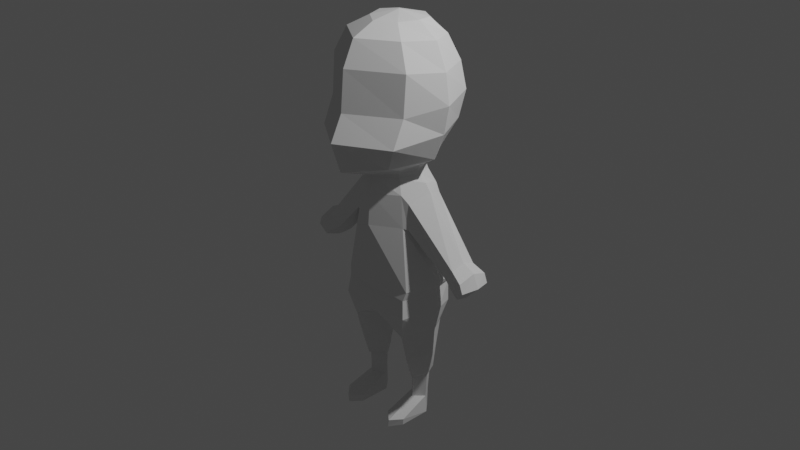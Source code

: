 # Source: simple_character.blend  (saved by Blender 2.82.7; exported with 4.5.12 LTS)
import bpy
from mathutils import Matrix  # noqa: F401  (used for matrix-valued properties, if any)

bpy.ops.wm.read_factory_settings(use_empty=True)
scene = bpy.context.scene
scene.name = 'Scene'

# ---- collections
col_collection = bpy.data.collections.new('Collection'); scene.collection.children.link(col_collection)

# ---- world
world_world = bpy.data.worlds.new('World'); scene.world = world_world
world_world.use_nodes = True; world_world.node_tree.nodes.clear()
_N = world_world.node_tree.nodes; _L = world_world.node_tree.links
n0 = _N.new('ShaderNodeOutputWorld'); n0.name = 'World Output'; n0.location = (300, 300)
n1 = _N.new('ShaderNodeBackground'); n1.name = 'Background'; n1.location = (10, 300)
n1.inputs[0].default_value = (0.05088, 0.05088, 0.05088, 1.0)
_L.new(n1.outputs[0], n0.inputs[0])
n0.is_active_output = True
world_world.color = (0.05088, 0.05088, 0.05088)
world_world.use_sun_shadow = False
world_world.sun_shadow_jitter_overblur = 0.0

# ---- cameras
cam_camera = bpy.data.cameras.new('Camera')
cam_camera.clip_end = 100.0
cam_camera.ortho_scale = 7.314

# ---- lights
light_light = bpy.data.lights.new('Light', 'POINT')
light_light.transmission_factor = 0.0
light_light.energy = 1000.0
light_light.shadow_soft_size = 0.1
light_light.shadow_maximum_resolution = 0.006
light_light.use_absolute_resolution = True

# ---- meshes
me_cube_003 = bpy.data.meshes.new('Cube.003')
me_cube_003.from_pydata([(0.7008, -0.5758, -1.209), (0.3839, -0.3535, 1.024), (0.7008, 0.5857, -1.209), (0.3839, 0.3479, 1.024), (0.0, 0.6117, -1.267), (0.0, 0.5855, 0.952), (0.7485, 0.6257, -1.039), (0.9759, -1.244e-08, -1.061), (0.5208, -4.436e-09, 1.053), (0.7485, -0.5357, -1.039), (0.0, -0.5981, -1.267), (0.0, -0.6096, 1.01), (0.0, 0.8026, -1.082), (1.063, -1.925e-08, -0.9018), (0.0, -0.7091, -1.082), (0.0, -1.085e-08, 1.01), (0.5732, 0.4422, 0.1619), (0.5732, -0.4543, 0.1619), (0.0, 0.6954, 0.134), (0.779, 2.902e-08, -0.1573), (0.0, -0.7496, 0.134), (0.5093, 0.43, 0.7654), (0.5093, -0.4306, 0.7654), (0.0, 0.6381, 0.7341), (0.675, -4.87e-09, 0.9335), (0.0, -0.7031, 0.7341), (1.417, 0.2195, -0.5957), (1.417, -0.2284, -0.5957), (1.328, -0.0008499, -0.6655), (1.614, 0.256, -0.371), (1.614, -0.258, -0.371), (1.621, -0.0008499, -0.2702), (0.7883, -0.0001017, 0.7894), (0.6415, 0.3775, 0.6294), (0.6594, -0.3995, 0.1375), (0.6415, -0.3786, 0.6294), (0.8249, -0.0001017, -0.1282), (0.6594, 0.3882, 0.1375), (1.625, 0.2666, -0.7342), (1.625, -0.2773, -0.7342), (1.504, -0.0009415, -0.8022), (1.842, 0.311, -0.5011), (1.842, -0.3132, -0.5011), (1.874, -0.0009415, -0.3909), (1.75, 0.2663, -0.8465), (1.75, -0.2776, -0.8465), (1.711, -0.001245, -0.9328), (1.907, 0.3106, -0.6714), (1.907, -0.3135, -0.6714), (1.986, -0.001245, -0.6513), (0.3647, -0.3535, 1.11), (0.3647, 0.3204, 1.12), (0.0, 0.5443, 1.097), (0.487, -2.065e-08, 1.139), (0.0, -0.6096, 1.094), (0.3864, -0.3535, 1.18), (0.1255, 0.2936, 1.19), (0.0, 0.5168, 1.191), (0.52, -3.363e-08, 1.225), (0.0, -0.8357, 1.13), (0.6187, -0.8311, 1.406), (0.5521, 0.4731, 1.457), (0.0, 0.79, 1.481), (0.8739, 0.01187, 1.433), (0.0, -1.36, 1.323), (0.8808, -0.9613, 1.86), (0.7539, 0.7035, 1.99), (0.0, 1.027, 1.987), (1.096, -1.253e-07, 1.952), (0.0, -1.55, 1.898), (0.8875, -0.738, 2.364), (0.8405, 0.7854, 2.51), (0.0, 1.116, 2.527), (1.203, -1.971e-07, 2.486), (0.0, -1.315, 2.372), (0.8909, -0.6822, 3.117), (0.7745, 0.7059, 3.031), (0.0, 1.048, 2.999), (1.119, -2.725e-07, 3.048), (0.0, -1.247, 3.124), (0.6657, -0.583, 3.587), (0.5956, 0.5628, 3.488), (0.0, 0.8916, 3.474), (0.894, -3.357e-07, 3.539), (0.0, -1.021, 3.595), (0.3416, -0.3535, 3.795), (0.3742, 0.3519, 3.763), (0.0, 0.6102, 3.725), (0.4808, -3.711e-07, 3.795), (0.0, -0.5902, 3.795), (0.0, 0.002763, 3.892), (0.7467, -0.6193, -1.563), (0.7467, 0.5507, -1.59), (0.0, 0.6262, -1.655), (1.053, 0.003172, -1.42), (0.0, -0.6417, -1.625), (0.0, 0.003172, -1.896), (0.6139, -0.5236, -2.028), (0.9306, 0.003172, -1.946), (0.6164, 0.4804, -2.036), (0.204, -9.539e-05, -2.545), (0.5996, -0.3838, -2.579), (0.8991, -9.54e-05, -2.483), (0.6021, 0.3986, -2.55), (0.3122, 0.0001454, -2.993), (0.5903, -0.2457, -3.031), (0.8009, 0.0001454, -2.95), (0.5921, 0.3289, -3.036), (0.3534, 0.0001454, -3.021), (0.5877, -0.2007, -3.052), (0.7652, 0.0001454, -2.984), (0.5892, 0.2465, -3.044), (0.3798, -0.0008115, -3.509), (0.5744, -0.1981, -3.494), (0.7266, 0.001947, -3.513), (0.5757, 0.2137, -3.486), (0.3717, -0.0008115, -3.896), (0.7593, -0.0008115, -3.857), (0.5623, 0.2137, -3.905), (0.3449, -0.6217, -3.759), (0.578, -0.819, -3.753), (0.773, -0.6217, -3.727), (0.3723, -0.6217, -3.895), (0.5594, -0.819, -3.909), (0.7626, -0.6217, -3.853)], [], [(23, 5, 3, 21), (4, 12, 6, 2), (2, 6, 13, 7), (21, 3, 8, 24), (24, 8, 1, 22), (7, 13, 9, 0), (0, 9, 14, 10), (22, 1, 11, 25), (2, 7, 94, 92), (4, 2, 92, 93), (3, 5, 15, 8), (8, 15, 11, 1), (9, 17, 20, 14), (13, 19, 17, 9), (6, 16, 19, 13), (12, 18, 16, 6), (17, 22, 25, 20), (35, 34, 27, 30), (33, 32, 31, 29), (18, 23, 21, 16), (28, 26, 38, 40), (29, 31, 43, 41), (34, 36, 28, 27), (32, 35, 30, 31), (37, 33, 29, 26), (36, 37, 26, 28), (19, 16, 37, 36), (16, 21, 33, 37), (24, 22, 35, 32), (17, 19, 36, 34), (21, 24, 32, 33), (22, 17, 34, 35), (40, 38, 44, 46), (41, 43, 49, 47), (26, 29, 41, 38), (31, 30, 42, 43), (27, 28, 40, 39), (30, 27, 39, 42), (46, 49, 48, 45), (44, 47, 49, 46), (38, 41, 47, 44), (43, 42, 48, 49), (39, 40, 46, 45), (42, 39, 45, 48), (1, 11, 54, 50), (8, 1, 50, 53), (5, 3, 51, 52), (3, 8, 53, 51), (50, 54, 59, 55), (51, 53, 58, 56), (53, 50, 55, 58), (52, 51, 56, 57), (55, 59, 64, 60), (56, 58, 63, 61), (58, 55, 60, 63), (57, 56, 61, 62), (60, 64, 69, 65), (61, 63, 68, 66), (63, 60, 65, 68), (62, 61, 66, 67), (67, 66, 71, 72), (65, 69, 74, 70), (66, 68, 73, 71), (68, 65, 70, 73), (73, 70, 75, 78), (72, 71, 76, 77), (70, 74, 79, 75), (71, 73, 78, 76), (78, 75, 80, 83), (77, 76, 81, 82), (75, 79, 84, 80), (76, 78, 83, 81), (83, 80, 85, 88), (82, 81, 86, 87), (80, 84, 89, 85), (81, 83, 88, 86), (86, 88, 90), (87, 86, 90), (85, 89, 90), (88, 85, 90), (93, 92, 94, 96), (96, 94, 91, 95), (0, 10, 95, 91), (7, 0, 91, 94), (91, 95, 97), (96, 95, 97), (91, 97, 98, 94), (98, 94, 92, 99), (92, 93, 99), (96, 99, 93), (99, 96, 100, 103), (98, 99, 103, 102), (98, 97, 101, 102), (96, 97, 101, 100), (103, 100, 104, 107), (102, 101, 105, 106), (102, 103, 107, 106), (100, 101, 105, 104), (106, 105, 109, 110), (106, 107, 111, 110), (104, 105, 109, 108), (107, 104, 108, 111), (110, 111, 115, 114), (108, 109, 113, 112), (111, 108, 112, 115), (110, 109, 113, 114), (115, 112, 116, 118), (114, 113, 120, 121), (114, 115, 118, 117), (117, 114, 121, 124), (121, 120, 123, 124), (119, 120, 123, 122), (122, 124, 117), (116, 112, 119, 122), (112, 113, 120, 119), (123, 124, 122), (116, 122, 117), (118, 116, 117)])
_uv = me_cube_003.uv_layers.new(name='UVMap')
_uv.uv.foreach_set('vector', [0.5969, 0.3707, 0.6302, 0.3698, 0.6667, 0.4583, 0.624, 0.4672, 0.3698, 0.3698, 0.5, 0.3733, 0.5, 0.4931, 0.3333, 0.4583, 0.3333, 0.4583, 0.5, 0.4931, 0.5, 0.625, 0.3681, 0.625, 0.624, 0.4672, 0.6667, 0.4583, 0.6319, 0.625, 0.5982, 0.625, 0.5982, 0.625, 0.6319, 0.625, 0.6667, 0.7917, 0.624, 0.7828, 0.3681, 0.625, 0.5, 0.625, 0.5, 0.7569, 0.3333, 0.7917, 0.3333, 0.7917, 0.5, 0.7569, 0.5, 0.8767, 0.3698, 0.8802, 0.624, 0.7828, 0.6667, 0.7917, 0.6302, 0.8802, 0.5969, 0.8793, 0.3333, 0.4583, 0.3681, 0.625, 0.3681, 0.625, 0.3333, 0.4583, 0.3698, 0.3698, 0.3333, 0.4583, 0.3333, 0.4583, 0.3698, 0.3698, 0.6667, 0.4583, 0.7552, 0.4948, 0.7517, 0.625, 0.6319, 0.625, 0.6319, 0.625, 0.7517, 0.625, 0.7552, 0.7552, 0.6667, 0.7917, 0.5, 0.7569, 0.5385, 0.765, 0.5301, 0.8775, 0.5, 0.8767, 0.5, 0.625, 0.5305, 0.625, 0.5385, 0.765, 0.5, 0.7569, 0.5, 0.4931, 0.5385, 0.485, 0.5305, 0.625, 0.5, 0.625, 0.5, 0.3733, 0.5301, 0.3725, 0.5385, 0.485, 0.5, 0.4931, 0.5385, 0.765, 0.624, 0.7828, 0.5969, 0.8793, 0.5301, 0.8775, 0.624, 0.7828, 0.5385, 0.765, 0.5385, 0.765, 0.624, 0.7828, 0.624, 0.4672, 0.5982, 0.625, 0.5982, 0.625, 0.624, 0.4672, 0.5301, 0.3725, 0.5969, 0.3707, 0.624, 0.4672, 0.5385, 0.485, 0.5305, 0.625, 0.5385, 0.485, 0.5385, 0.485, 0.5305, 0.625, 0.624, 0.4672, 0.5982, 0.625, 0.5982, 0.625, 0.624, 0.4672, 0.5385, 0.765, 0.5305, 0.625, 0.5305, 0.625, 0.5385, 0.765, 0.5982, 0.625, 0.624, 0.7828, 0.624, 0.7828, 0.5982, 0.625, 0.5385, 0.485, 0.624, 0.4672, 0.624, 0.4672, 0.5385, 0.485, 0.5305, 0.625, 0.5385, 0.485, 0.5385, 0.485, 0.5305, 0.625, 0.5305, 0.625, 0.5385, 0.485, 0.5385, 0.485, 0.5305, 0.625, 0.5385, 0.485, 0.624, 0.4672, 0.624, 0.4672, 0.5385, 0.485, 0.5982, 0.625, 0.624, 0.7828, 0.624, 0.7828, 0.5982, 0.625, 0.5385, 0.765, 0.5305, 0.625, 0.5305, 0.625, 0.5385, 0.765, 0.624, 0.4672, 0.5982, 0.625, 0.5982, 0.625, 0.624, 0.4672, 0.624, 0.7828, 0.5385, 0.765, 0.5385, 0.765, 0.624, 0.7828, 0.5305, 0.625, 0.5385, 0.485, 0.5385, 0.485, 0.5305, 0.625, 0.624, 0.4672, 0.5982, 0.625, 0.5982, 0.625, 0.624, 0.4672, 0.5385, 0.485, 0.624, 0.4672, 0.624, 0.4672, 0.5385, 0.485, 0.5982, 0.625, 0.624, 0.7828, 0.624, 0.7828, 0.5982, 0.625, 0.5385, 0.765, 0.5305, 0.625, 0.5305, 0.625, 0.5385, 0.765, 0.624, 0.7828, 0.5385, 0.765, 0.5385, 0.765, 0.624, 0.7828, 0.5305, 0.625, 0.5982, 0.625, 0.624, 0.7828, 0.5385, 0.765, 0.5385, 0.485, 0.624, 0.4672, 0.5982, 0.625, 0.5305, 0.625, 0.5385, 0.485, 0.624, 0.4672, 0.624, 0.4672, 0.5385, 0.485, 0.5982, 0.625, 0.624, 0.7828, 0.624, 0.7828, 0.5982, 0.625, 0.5385, 0.765, 0.5305, 0.625, 0.5305, 0.625, 0.5385, 0.765, 0.624, 0.7828, 0.5385, 0.765, 0.5385, 0.765, 0.624, 0.7828, 0.6667, 0.7917, 0.6302, 0.8802, 0.6302, 0.8802, 0.6667, 0.7917, 0.6319, 0.625, 0.6667, 0.7917, 0.6667, 0.7917, 0.6319, 0.625, 0.6302, 0.3698, 0.6667, 0.4583, 0.6667, 0.4583, 0.6302, 0.3698, 0.6667, 0.4583, 0.6319, 0.625, 0.6319, 0.625, 0.6667, 0.4583, 0.6667, 0.7917, 0.6302, 0.8802, 0.6302, 0.8802, 0.6667, 0.7917, 0.6667, 0.4583, 0.6319, 0.625, 0.6319, 0.625, 0.6667, 0.4583, 0.6319, 0.625, 0.6667, 0.7917, 0.6667, 0.7917, 0.6319, 0.625, 0.6302, 0.3698, 0.6667, 0.4583, 0.6667, 0.4583, 0.6302, 0.3698, 0.6667, 0.7917, 0.6302, 0.8802, 0.6302, 0.8802, 0.6667, 0.7917, 0.6667, 0.4583, 0.6319, 0.625, 0.6319, 0.625, 0.6667, 0.4583, 0.6319, 0.625, 0.6667, 0.7917, 0.6667, 0.7917, 0.6319, 0.625, 0.6302, 0.3698, 0.6667, 0.4583, 0.6667, 0.4583, 0.6302, 0.3698, 0.6667, 0.7917, 0.6302, 0.8802, 0.6302, 0.8802, 0.6667, 0.7917, 0.6667, 0.4583, 0.6319, 0.625, 0.6319, 0.625, 0.6667, 0.4583, 0.6319, 0.625, 0.6667, 0.7917, 0.6667, 0.7917, 0.6319, 0.625, 0.6302, 0.3698, 0.6667, 0.4583, 0.6667, 0.4583, 0.6302, 0.3698, 0.6302, 0.3698, 0.6667, 0.4583, 0.6667, 0.4583, 0.6302, 0.3698, 0.6667, 0.7917, 0.6302, 0.8802, 0.6302, 0.8802, 0.6667, 0.7917, 0.6667, 0.4583, 0.6319, 0.625, 0.6319, 0.625, 0.6667, 0.4583, 0.6319, 0.625, 0.6667, 0.7917, 0.6667, 0.7917, 0.6319, 0.625, 0.6319, 0.625, 0.6667, 0.7917, 0.6667, 0.7917, 0.6319, 0.625, 0.6302, 0.3698, 0.6667, 0.4583, 0.6667, 0.4583, 0.6302, 0.3698, 0.6667, 0.7917, 0.6302, 0.8802, 0.6302, 0.8802, 0.6667, 0.7917, 0.6667, 0.4583, 0.6319, 0.625, 0.6319, 0.625, 0.6667, 0.4583, 0.6319, 0.625, 0.6667, 0.7917, 0.6667, 0.7917, 0.6319, 0.625, 0.6302, 0.3698, 0.6667, 0.4583, 0.6667, 0.4583, 0.6302, 0.3698, 0.6667, 0.7917, 0.6302, 0.8802, 0.6302, 0.8802, 0.6667, 0.7917, 0.6667, 0.4583, 0.6319, 0.625, 0.6319, 0.625, 0.6667, 0.4583, 0.6319, 0.625, 0.6667, 0.7917, 0.6667, 0.7917, 0.6319, 0.625, 0.6302, 0.3698, 0.6667, 0.4583, 0.6667, 0.4583, 0.6302, 0.3698, 0.6667, 0.7917, 0.6302, 0.8802, 0.6302, 0.8802, 0.6667, 0.7917, 0.6667, 0.4583, 0.6319, 0.625, 0.6319, 0.625, 0.6667, 0.4583, 0.6667, 0.4583, 0.6319, 0.625, 0.6667, 0.4583, 0.6302, 0.3698, 0.6667, 0.4583, 0.6302, 0.3698, 0.6667, 0.7917, 0.6302, 0.8802, 0.6667, 0.7917, 0.6319, 0.625, 0.6667, 0.7917, 0.6319, 0.625, 0.2448, 0.4948, 0.3333, 0.4583, 0.3681, 0.625, 0.2483, 0.625, 0.2483, 0.625, 0.3681, 0.625, 0.3333, 0.7917, 0.2448, 0.7552, 0.3333, 0.7917, 0.3698, 0.8802, 0.3698, 0.8802, 0.3333, 0.7917, 0.3681, 0.625, 0.3333, 0.7917, 0.3333, 0.7917, 0.3681, 0.625, 0.3333, 0.7917, 0.2448, 0.7552, 0.0, 0.0, 0.2483, 0.625, 0.2448, 0.7552, 0.0, 0.0, 0.0, 0.0, 0.0, 0.0, 0.0, 0.0, 0.0, 0.0, 0.0, 0.0, 0.0, 0.0, 0.0, 0.0, 0.0, 0.0, 0.3333, 0.4583, 0.3698, 0.3698, 0.0, 0.0, 0.2483, 0.625, 0.0, 0.0, 0.3698, 0.3698, 0.0, 0.0, 0.2483, 0.625, 0.2483, 0.625, 0.0, 0.0, 0.0, 0.0, 0.0, 0.0, 0.0, 0.0, 0.0, 0.0, 0.0, 0.0, 0.0, 0.0, 0.0, 0.0, 0.0, 0.0, 0.2483, 0.625, 0.0, 0.0, 0.0, 0.0, 0.2483, 0.625, 0.0, 0.0, 0.2483, 0.625, 0.2483, 0.625, 0.0, 0.0, 0.0, 0.0, 0.0, 0.0, 0.0, 0.0, 0.0, 0.0, 0.0, 0.0, 0.0, 0.0, 0.0, 0.0, 0.0, 0.0, 0.2483, 0.625, 0.0, 0.0, 0.0, 0.0, 0.2483, 0.625, 0.0, 0.0, 0.0, 0.0, 0.0, 0.0, 0.0, 0.0, 0.0, 0.0, 0.0, 0.0, 0.0, 0.0, 0.0, 0.0, 0.2483, 0.625, 0.0, 0.0, 0.0, 0.0, 0.2483, 0.625, 0.0, 0.0, 0.2483, 0.625, 0.2483, 0.625, 0.0, 0.0, 0.0, 0.0, 0.0, 0.0, 0.0, 0.0, 0.0, 0.0, 0.2483, 0.625, 0.0, 0.0, 0.0, 0.0, 0.2483, 0.625, 0.0, 0.0, 0.2483, 0.625, 0.2483, 0.625, 0.0, 0.0, 0.0, 0.0, 0.0, 0.0, 0.0, 0.0, 0.0, 0.0, 0.0, 0.0, 0.2483, 0.625, 0.2483, 0.625, 0.0, 0.0, 0.0, 0.0, 0.0, 0.0, 0.0, 0.0, 0.0, 0.0, 0.0, 0.0, 0.0, 0.0, 0.0, 0.0, 0.0, 0.0, 0.0, 0.0, 0.0, 0.0, 0.0, 0.0, 0.0, 0.0, 0.0, 0.0, 0.0, 0.0, 0.0, 0.0, 0.0, 0.0, 0.2483, 0.625, 0.0, 0.0, 0.0, 0.0, 0.2483, 0.625, 0.0, 0.0, 0.0, 0.0, 0.0, 0.0, 0.2483, 0.625, 0.2483, 0.625, 0.2483, 0.625, 0.2483, 0.625, 0.2483, 0.625, 0.0, 0.0, 0.0, 0.0, 0.2483, 0.625, 0.0, 0.0, 0.0, 0.0, 0.0, 0.0, 0.0, 0.0, 0.0, 0.0, 0.0, 0.0, 0.0, 0.0, 0.0, 0.0, 0.0, 0.0])
me_cube_003.use_remesh_fix_poles = True
me_cube_003.use_remesh_preserve_attributes = False
me_cube_003.use_mirror_x = True
me_cube_003.update()

# ---- objects
ob_light = bpy.data.objects.new('Light', light_light)
ob_camera = bpy.data.objects.new('Camera', cam_camera)
ob_cube = bpy.data.objects.new('Cube', me_cube_003)

# ---- transforms, parenting, visibility, modifiers, constraints
ob_light.location = (4.076, 1.005, 5.904)
ob_light.rotation_euler = (0.6503, 0.05522, 1.866)
ob_light.lock_rotations_4d = False
ob_light.empty_display_type = 'ARROWS'
ob_light.color = (0.0, 0.0, 0.0, 0.0)
ob_light.lineart.crease_threshold = 0.0
ob_camera.location = (7.359, -6.926, 4.958)
ob_camera.rotation_euler = (1.109, 0.0, 0.8149)
ob_camera.lock_rotations_4d = False
ob_camera.empty_display_type = 'ARROWS'
ob_camera.color = (0.0, 0.0, 0.0, 0.0)
ob_camera.display_type = 'WIRE'
ob_camera.lineart.crease_threshold = 0.0
ob_cube.location = (0.0, 0.0, 0.0)
ob_cube.scale = (0.5579, 0.5579, 0.5579)
ob_cube.lineart.crease_threshold = 0.0
ob_cube.use_mesh_mirror_x = True
_m = ob_cube.modifiers.new('Mirror', 'MIRROR')
_m.use_clip = True

# ---- collection membership
col_collection.objects.link(ob_light)
col_collection.objects.link(ob_camera)
col_collection.objects.link(ob_cube)

# ---- scene / render settings (as saved in the file)
scene.camera = ob_camera
scene.frame_start = 1; scene.frame_end = 250; scene.frame_set(1)
scene.render.engine = 'BLENDER_EEVEE_NEXT'
scene.cycles.use_denoising = False
scene.cycles.samples = 128
scene.cycles.sampling_pattern = 'TABULATED_SOBOL'
scene.cycles.use_adaptive_sampling = False
scene.cycles.use_light_tree = False
scene.view_settings.view_transform = 'Filmic'
bpy.context.view_layer.update()
